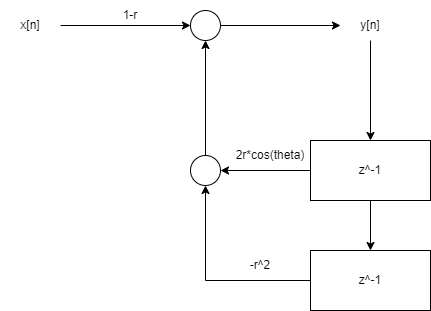

The diagram above was exported from draw.io. Its source (the exported page's mxGraphModel, read from the mxfile embedded in the PNG):
<mxGraphModel dx="1050" dy="540" grid="1" gridSize="10" guides="1" tooltips="1" connect="1" arrows="1" fold="1" page="1" pageScale="1" pageWidth="850" pageHeight="1100" math="0" shadow="0">
  <root>
    <mxCell id="0" />
    <mxCell id="1" parent="0" />
    <mxCell id="k7Y9ZWL-VdmrZ6wBx16t-24" style="edgeStyle=orthogonalEdgeStyle;rounded=0;orthogonalLoop=1;jettySize=auto;html=1;exitX=0;exitY=0.5;exitDx=0;exitDy=0;" edge="1" parent="1" source="k7Y9ZWL-VdmrZ6wBx16t-3" target="k7Y9ZWL-VdmrZ6wBx16t-25">
      <mxGeometry relative="1" as="geometry">
        <mxPoint x="520" y="470" as="targetPoint" />
      </mxGeometry>
    </mxCell>
    <mxCell id="k7Y9ZWL-VdmrZ6wBx16t-26" style="edgeStyle=orthogonalEdgeStyle;rounded=0;orthogonalLoop=1;jettySize=auto;html=1;exitX=0.5;exitY=1;exitDx=0;exitDy=0;entryX=0.5;entryY=0;entryDx=0;entryDy=0;" edge="1" parent="1" source="k7Y9ZWL-VdmrZ6wBx16t-3" target="k7Y9ZWL-VdmrZ6wBx16t-13">
      <mxGeometry relative="1" as="geometry" />
    </mxCell>
    <mxCell id="k7Y9ZWL-VdmrZ6wBx16t-3" value="z^-1" style="rounded=0;whiteSpace=wrap;html=1;" vertex="1" parent="1">
      <mxGeometry x="620" y="440" width="120" height="60" as="geometry" />
    </mxCell>
    <mxCell id="k7Y9ZWL-VdmrZ6wBx16t-6" style="edgeStyle=none;rounded=0;orthogonalLoop=1;jettySize=auto;html=1;exitX=1;exitY=0.5;exitDx=0;exitDy=0;" edge="1" parent="1" source="k7Y9ZWL-VdmrZ6wBx16t-7">
      <mxGeometry relative="1" as="geometry">
        <mxPoint x="650" y="325" as="targetPoint" />
      </mxGeometry>
    </mxCell>
    <mxCell id="k7Y9ZWL-VdmrZ6wBx16t-7" value="" style="ellipse;whiteSpace=wrap;html=1;aspect=fixed;" vertex="1" parent="1">
      <mxGeometry x="500" y="310" width="30" height="30" as="geometry" />
    </mxCell>
    <mxCell id="k7Y9ZWL-VdmrZ6wBx16t-27" style="edgeStyle=orthogonalEdgeStyle;rounded=0;orthogonalLoop=1;jettySize=auto;html=1;exitX=0;exitY=0.5;exitDx=0;exitDy=0;entryX=0.5;entryY=1;entryDx=0;entryDy=0;" edge="1" parent="1" source="k7Y9ZWL-VdmrZ6wBx16t-13" target="k7Y9ZWL-VdmrZ6wBx16t-25">
      <mxGeometry relative="1" as="geometry" />
    </mxCell>
    <mxCell id="k7Y9ZWL-VdmrZ6wBx16t-13" value="z^-1" style="rounded=0;whiteSpace=wrap;html=1;" vertex="1" parent="1">
      <mxGeometry x="620" y="550" width="120" height="60" as="geometry" />
    </mxCell>
    <mxCell id="k7Y9ZWL-VdmrZ6wBx16t-14" value="y[n]" style="text;html=1;strokeColor=none;fillColor=none;align=center;verticalAlign=middle;whiteSpace=wrap;rounded=0;" vertex="1" parent="1">
      <mxGeometry x="650" y="310" width="60" height="30" as="geometry" />
    </mxCell>
    <mxCell id="k7Y9ZWL-VdmrZ6wBx16t-18" style="edgeStyle=orthogonalEdgeStyle;rounded=0;orthogonalLoop=1;jettySize=auto;html=1;exitX=1;exitY=0.5;exitDx=0;exitDy=0;entryX=0;entryY=0.5;entryDx=0;entryDy=0;" edge="1" parent="1" source="k7Y9ZWL-VdmrZ6wBx16t-16" target="k7Y9ZWL-VdmrZ6wBx16t-7">
      <mxGeometry relative="1" as="geometry">
        <mxPoint x="490" y="330" as="targetPoint" />
      </mxGeometry>
    </mxCell>
    <mxCell id="k7Y9ZWL-VdmrZ6wBx16t-16" value="x[n]" style="text;html=1;strokeColor=none;fillColor=none;align=center;verticalAlign=middle;whiteSpace=wrap;rounded=0;" vertex="1" parent="1">
      <mxGeometry x="310" y="310" width="60" height="30" as="geometry" />
    </mxCell>
    <mxCell id="k7Y9ZWL-VdmrZ6wBx16t-19" value="2r*cos(theta)" style="text;html=1;strokeColor=none;fillColor=none;align=center;verticalAlign=middle;whiteSpace=wrap;rounded=0;" vertex="1" parent="1">
      <mxGeometry x="550" y="440" width="60" height="30" as="geometry" />
    </mxCell>
    <mxCell id="k7Y9ZWL-VdmrZ6wBx16t-20" value="1-r" style="text;html=1;strokeColor=none;fillColor=none;align=center;verticalAlign=middle;whiteSpace=wrap;rounded=0;" vertex="1" parent="1">
      <mxGeometry x="410" y="300" width="60" height="30" as="geometry" />
    </mxCell>
    <mxCell id="k7Y9ZWL-VdmrZ6wBx16t-22" value="" style="endArrow=classic;html=1;rounded=0;exitX=0.5;exitY=1;exitDx=0;exitDy=0;entryX=0.5;entryY=0;entryDx=0;entryDy=0;" edge="1" parent="1" source="k7Y9ZWL-VdmrZ6wBx16t-14" target="k7Y9ZWL-VdmrZ6wBx16t-3">
      <mxGeometry relative="1" as="geometry">
        <mxPoint x="540" y="380" as="sourcePoint" />
        <mxPoint x="640" y="380" as="targetPoint" />
      </mxGeometry>
    </mxCell>
    <mxCell id="k7Y9ZWL-VdmrZ6wBx16t-30" style="edgeStyle=orthogonalEdgeStyle;rounded=0;orthogonalLoop=1;jettySize=auto;html=1;exitX=0.5;exitY=0;exitDx=0;exitDy=0;entryX=0.5;entryY=1;entryDx=0;entryDy=0;" edge="1" parent="1" source="k7Y9ZWL-VdmrZ6wBx16t-25" target="k7Y9ZWL-VdmrZ6wBx16t-7">
      <mxGeometry relative="1" as="geometry" />
    </mxCell>
    <mxCell id="k7Y9ZWL-VdmrZ6wBx16t-25" value="" style="ellipse;whiteSpace=wrap;html=1;aspect=fixed;" vertex="1" parent="1">
      <mxGeometry x="500" y="455" width="30" height="30" as="geometry" />
    </mxCell>
    <mxCell id="k7Y9ZWL-VdmrZ6wBx16t-29" value="-r^2" style="text;html=1;strokeColor=none;fillColor=none;align=center;verticalAlign=middle;whiteSpace=wrap;rounded=0;" vertex="1" parent="1">
      <mxGeometry x="540" y="550" width="60" height="30" as="geometry" />
    </mxCell>
  </root>
</mxGraphModel>